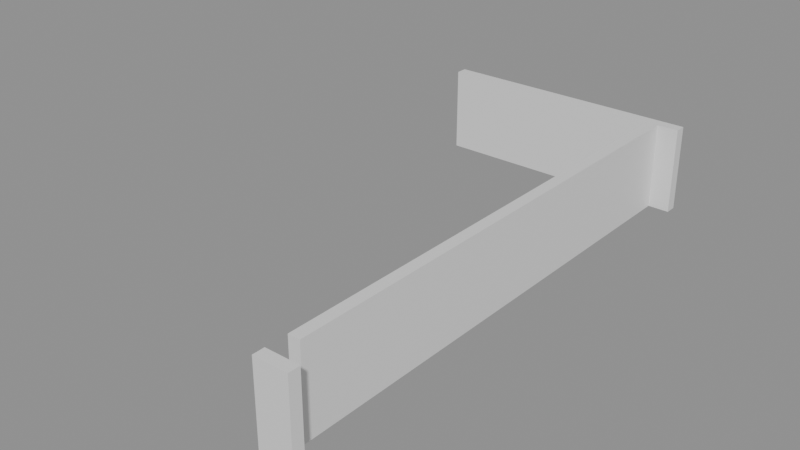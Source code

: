 # Source: building_lego.blend  (saved by Blender 5.0.119; exported with 4.5.12 LTS)
import bpy
from mathutils import Matrix  # noqa: F401  (used for matrix-valued properties, if any)

bpy.ops.wm.read_factory_settings(use_empty=True)
scene = bpy.context.scene
scene.name = 'Scene'

# ---- collections
col_01_paredes_externas = bpy.data.collections.new('01_Paredes_Externas'); scene.collection.children.link(col_01_paredes_externas)

# ---- materials (node trees are filled in below, after node groups)
mat_mat_parede_externa = bpy.data.materials.new('Mat_Parede_Externa')

# ---- material node trees
mat_mat_parede_externa.use_nodes = True; mat_mat_parede_externa.node_tree.nodes.clear()
_N = mat_mat_parede_externa.node_tree.nodes; _L = mat_mat_parede_externa.node_tree.links
n0 = _N.new('ShaderNodeBsdfPrincipled'); n0.name = 'BSDF - Pré-fundamentado'; n0.location = (-200, 100)
n1 = _N.new('ShaderNodeOutputMaterial'); n1.name = 'Saída de material'; n1.location = (200, 100)
_L.new(n0.outputs[0], n1.inputs[0])
n1.is_active_output = True

# ---- meshes
me_bloco_dungeon_wall_4551_1367_z0 = bpy.data.meshes.new('Bloco_dungeon_wall_4551_1367_z0')
me_bloco_dungeon_wall_4551_1367_z0.from_pydata([(-0.5, -0.175, -1.32), (0.5, -0.175, -1.32), (0.5, 0.175, -1.32), (-0.5, 0.175, -1.32), (-0.5, -0.175, 1.32), (0.5, -0.175, 1.32), (0.5, 0.175, 1.32), (-0.5, 0.175, 1.32)], [], [(0, 1, 2, 3), (4, 7, 6, 5), (0, 4, 5, 1), (2, 6, 7, 3), (0, 3, 7, 4), (1, 5, 6, 2)])
me_bloco_dungeon_wall_4551_1367_z0.materials.append(mat_mat_parede_externa)
me_bloco_dungeon_wall_4551_1367_z0.update()
me_bloco_dungeon_wall_4544_1383_z0 = bpy.data.meshes.new('Bloco_dungeon_wall_4544_1383_z0')
me_bloco_dungeon_wall_4544_1383_z0.from_pydata([(-0.5, -0.175, -1.32), (0.5, -0.175, -1.32), (0.5, 0.175, -1.32), (-0.5, 0.175, -1.32), (-0.5, -0.175, 1.32), (0.5, -0.175, 1.32), (0.5, 0.175, 1.32), (-0.5, 0.175, 1.32)], [], [(0, 1, 2, 3), (4, 7, 6, 5), (0, 4, 5, 1), (2, 6, 7, 3), (0, 3, 7, 4), (1, 5, 6, 2)])
me_bloco_dungeon_wall_4544_1383_z0.materials.append(mat_mat_parede_externa)
me_bloco_dungeon_wall_4544_1383_z0.update()
me_bloco_dungeon_wall_4545_1383_z0 = bpy.data.meshes.new('Bloco_dungeon_wall_4545_1383_z0')
me_bloco_dungeon_wall_4545_1383_z0.from_pydata([(-0.5, -0.175, -1.32), (0.5, -0.175, -1.32), (0.5, 0.175, -1.32), (-0.5, 0.175, -1.32), (-0.5, -0.175, 1.32), (0.5, -0.175, 1.32), (0.5, 0.175, 1.32), (-0.5, 0.175, 1.32)], [], [(0, 1, 2, 3), (4, 7, 6, 5), (0, 4, 5, 1), (2, 6, 7, 3), (0, 3, 7, 4), (1, 5, 6, 2)])
me_bloco_dungeon_wall_4545_1383_z0.materials.append(mat_mat_parede_externa)
me_bloco_dungeon_wall_4545_1383_z0.update()
me_bloco_dungeon_wall_4546_1383_z0 = bpy.data.meshes.new('Bloco_dungeon_wall_4546_1383_z0')
me_bloco_dungeon_wall_4546_1383_z0.from_pydata([(-0.5, -0.175, -1.32), (0.5, -0.175, -1.32), (0.5, 0.175, -1.32), (-0.5, 0.175, -1.32), (-0.5, -0.175, 1.32), (0.5, -0.175, 1.32), (0.5, 0.175, 1.32), (-0.5, 0.175, 1.32)], [], [(0, 1, 2, 3), (4, 7, 6, 5), (0, 4, 5, 1), (2, 6, 7, 3), (0, 3, 7, 4), (1, 5, 6, 2)])
me_bloco_dungeon_wall_4546_1383_z0.materials.append(mat_mat_parede_externa)
me_bloco_dungeon_wall_4546_1383_z0.update()
me_bloco_dungeon_wall_4547_1383_z0 = bpy.data.meshes.new('Bloco_dungeon_wall_4547_1383_z0')
me_bloco_dungeon_wall_4547_1383_z0.from_pydata([(-0.5, -0.175, -1.32), (0.5, -0.175, -1.32), (0.5, 0.175, -1.32), (-0.5, 0.175, -1.32), (-0.5, -0.175, 1.32), (0.5, -0.175, 1.32), (0.5, 0.175, 1.32), (-0.5, 0.175, 1.32)], [], [(0, 1, 2, 3), (4, 7, 6, 5), (0, 4, 5, 1), (2, 6, 7, 3), (0, 3, 7, 4), (1, 5, 6, 2)])
me_bloco_dungeon_wall_4547_1383_z0.materials.append(mat_mat_parede_externa)
me_bloco_dungeon_wall_4547_1383_z0.update()
me_bloco_dungeon_wall_4548_1383_z0 = bpy.data.meshes.new('Bloco_dungeon_wall_4548_1383_z0')
me_bloco_dungeon_wall_4548_1383_z0.from_pydata([(-0.5, -0.175, -1.32), (0.5, -0.175, -1.32), (0.5, 0.175, -1.32), (-0.5, 0.175, -1.32), (-0.5, -0.175, 1.32), (0.5, -0.175, 1.32), (0.5, 0.175, 1.32), (-0.5, 0.175, 1.32)], [], [(0, 1, 2, 3), (4, 7, 6, 5), (0, 4, 5, 1), (2, 6, 7, 3), (0, 3, 7, 4), (1, 5, 6, 2)])
me_bloco_dungeon_wall_4548_1383_z0.materials.append(mat_mat_parede_externa)
me_bloco_dungeon_wall_4548_1383_z0.update()
me_bloco_dungeon_wall_4549_1383_z0 = bpy.data.meshes.new('Bloco_dungeon_wall_4549_1383_z0')
me_bloco_dungeon_wall_4549_1383_z0.from_pydata([(-0.5, -0.175, -1.32), (0.5, -0.175, -1.32), (0.5, 0.175, -1.32), (-0.5, 0.175, -1.32), (-0.5, -0.175, 1.32), (0.5, -0.175, 1.32), (0.5, 0.175, 1.32), (-0.5, 0.175, 1.32)], [], [(0, 1, 2, 3), (4, 7, 6, 5), (0, 4, 5, 1), (2, 6, 7, 3), (0, 3, 7, 4), (1, 5, 6, 2)])
me_bloco_dungeon_wall_4549_1383_z0.materials.append(mat_mat_parede_externa)
me_bloco_dungeon_wall_4549_1383_z0.update()
me_bloco_dungeon_wall_4550_1383_z0 = bpy.data.meshes.new('Bloco_dungeon_wall_4550_1383_z0')
me_bloco_dungeon_wall_4550_1383_z0.from_pydata([(-0.5, -0.175, -1.32), (0.5, -0.175, -1.32), (0.5, 0.175, -1.32), (-0.5, 0.175, -1.32), (-0.5, -0.175, 1.32), (0.5, -0.175, 1.32), (0.5, 0.175, 1.32), (-0.5, 0.175, 1.32)], [], [(0, 1, 2, 3), (4, 7, 6, 5), (0, 4, 5, 1), (2, 6, 7, 3), (0, 3, 7, 4), (1, 5, 6, 2)])
me_bloco_dungeon_wall_4550_1383_z0.materials.append(mat_mat_parede_externa)
me_bloco_dungeon_wall_4550_1383_z0.update()
me_bloco_dungeon_wall_4551_1383_z0 = bpy.data.meshes.new('Bloco_dungeon_wall_4551_1383_z0')
me_bloco_dungeon_wall_4551_1383_z0.from_pydata([(-0.5, -0.175, -1.32), (0.5, -0.175, -1.32), (0.5, 0.175, -1.32), (-0.5, 0.175, -1.32), (-0.5, -0.175, 1.32), (0.5, -0.175, 1.32), (0.5, 0.175, 1.32), (-0.5, 0.175, 1.32)], [], [(0, 1, 2, 3), (4, 7, 6, 5), (0, 4, 5, 1), (2, 6, 7, 3), (0, 3, 7, 4), (1, 5, 6, 2)])
me_bloco_dungeon_wall_4551_1383_z0.materials.append(mat_mat_parede_externa)
me_bloco_dungeon_wall_4551_1383_z0.update()
me_bloco_dungeon_wall_4551_1368_z0 = bpy.data.meshes.new('Bloco_dungeon_wall_4551_1368_z0')
me_bloco_dungeon_wall_4551_1368_z0.from_pydata([(-0.175, -0.5, -1.32), (0.175, -0.5, -1.32), (0.175, 0.5, -1.32), (-0.175, 0.5, -1.32), (-0.175, -0.5, 1.32), (0.175, -0.5, 1.32), (0.175, 0.5, 1.32), (-0.175, 0.5, 1.32)], [], [(0, 1, 2, 3), (4, 7, 6, 5), (0, 4, 5, 1), (2, 6, 7, 3), (0, 3, 7, 4), (1, 5, 6, 2)])
me_bloco_dungeon_wall_4551_1368_z0.materials.append(mat_mat_parede_externa)
me_bloco_dungeon_wall_4551_1368_z0.update()
me_bloco_dungeon_wall_4551_1369_z0 = bpy.data.meshes.new('Bloco_dungeon_wall_4551_1369_z0')
me_bloco_dungeon_wall_4551_1369_z0.from_pydata([(-0.175, -0.5, -1.32), (0.175, -0.5, -1.32), (0.175, 0.5, -1.32), (-0.175, 0.5, -1.32), (-0.175, -0.5, 1.32), (0.175, -0.5, 1.32), (0.175, 0.5, 1.32), (-0.175, 0.5, 1.32)], [], [(0, 1, 2, 3), (4, 7, 6, 5), (0, 4, 5, 1), (2, 6, 7, 3), (0, 3, 7, 4), (1, 5, 6, 2)])
me_bloco_dungeon_wall_4551_1369_z0.materials.append(mat_mat_parede_externa)
me_bloco_dungeon_wall_4551_1369_z0.update()
me_bloco_dungeon_wall_4551_1370_z0 = bpy.data.meshes.new('Bloco_dungeon_wall_4551_1370_z0')
me_bloco_dungeon_wall_4551_1370_z0.from_pydata([(-0.175, -0.5, -1.32), (0.175, -0.5, -1.32), (0.175, 0.5, -1.32), (-0.175, 0.5, -1.32), (-0.175, -0.5, 1.32), (0.175, -0.5, 1.32), (0.175, 0.5, 1.32), (-0.175, 0.5, 1.32)], [], [(0, 1, 2, 3), (4, 7, 6, 5), (0, 4, 5, 1), (2, 6, 7, 3), (0, 3, 7, 4), (1, 5, 6, 2)])
me_bloco_dungeon_wall_4551_1370_z0.materials.append(mat_mat_parede_externa)
me_bloco_dungeon_wall_4551_1370_z0.update()
me_bloco_dungeon_wall_4551_1371_z0 = bpy.data.meshes.new('Bloco_dungeon_wall_4551_1371_z0')
me_bloco_dungeon_wall_4551_1371_z0.from_pydata([(-0.175, -0.5, -1.32), (0.175, -0.5, -1.32), (0.175, 0.5, -1.32), (-0.175, 0.5, -1.32), (-0.175, -0.5, 1.32), (0.175, -0.5, 1.32), (0.175, 0.5, 1.32), (-0.175, 0.5, 1.32)], [], [(0, 1, 2, 3), (4, 7, 6, 5), (0, 4, 5, 1), (2, 6, 7, 3), (0, 3, 7, 4), (1, 5, 6, 2)])
me_bloco_dungeon_wall_4551_1371_z0.materials.append(mat_mat_parede_externa)
me_bloco_dungeon_wall_4551_1371_z0.update()
me_bloco_dungeon_wall_4551_1372_z0 = bpy.data.meshes.new('Bloco_dungeon_wall_4551_1372_z0')
me_bloco_dungeon_wall_4551_1372_z0.from_pydata([(-0.175, -0.5, -1.32), (0.175, -0.5, -1.32), (0.175, 0.5, -1.32), (-0.175, 0.5, -1.32), (-0.175, -0.5, 1.32), (0.175, -0.5, 1.32), (0.175, 0.5, 1.32), (-0.175, 0.5, 1.32)], [], [(0, 1, 2, 3), (4, 7, 6, 5), (0, 4, 5, 1), (2, 6, 7, 3), (0, 3, 7, 4), (1, 5, 6, 2)])
me_bloco_dungeon_wall_4551_1372_z0.materials.append(mat_mat_parede_externa)
me_bloco_dungeon_wall_4551_1372_z0.update()
me_bloco_dungeon_wall_4551_1373_z0 = bpy.data.meshes.new('Bloco_dungeon_wall_4551_1373_z0')
me_bloco_dungeon_wall_4551_1373_z0.from_pydata([(-0.175, -0.5, -1.32), (0.175, -0.5, -1.32), (0.175, 0.5, -1.32), (-0.175, 0.5, -1.32), (-0.175, -0.5, 1.32), (0.175, -0.5, 1.32), (0.175, 0.5, 1.32), (-0.175, 0.5, 1.32)], [], [(0, 1, 2, 3), (4, 7, 6, 5), (0, 4, 5, 1), (2, 6, 7, 3), (0, 3, 7, 4), (1, 5, 6, 2)])
me_bloco_dungeon_wall_4551_1373_z0.materials.append(mat_mat_parede_externa)
me_bloco_dungeon_wall_4551_1373_z0.update()
me_bloco_dungeon_wall_4551_1374_z0 = bpy.data.meshes.new('Bloco_dungeon_wall_4551_1374_z0')
me_bloco_dungeon_wall_4551_1374_z0.from_pydata([(-0.175, -0.5, -1.32), (0.175, -0.5, -1.32), (0.175, 0.5, -1.32), (-0.175, 0.5, -1.32), (-0.175, -0.5, 1.32), (0.175, -0.5, 1.32), (0.175, 0.5, 1.32), (-0.175, 0.5, 1.32)], [], [(0, 1, 2, 3), (4, 7, 6, 5), (0, 4, 5, 1), (2, 6, 7, 3), (0, 3, 7, 4), (1, 5, 6, 2)])
me_bloco_dungeon_wall_4551_1374_z0.materials.append(mat_mat_parede_externa)
me_bloco_dungeon_wall_4551_1374_z0.update()
me_bloco_dungeon_wall_4551_1375_z0 = bpy.data.meshes.new('Bloco_dungeon_wall_4551_1375_z0')
me_bloco_dungeon_wall_4551_1375_z0.from_pydata([(-0.175, -0.5, -1.32), (0.175, -0.5, -1.32), (0.175, 0.5, -1.32), (-0.175, 0.5, -1.32), (-0.175, -0.5, 1.32), (0.175, -0.5, 1.32), (0.175, 0.5, 1.32), (-0.175, 0.5, 1.32)], [], [(0, 1, 2, 3), (4, 7, 6, 5), (0, 4, 5, 1), (2, 6, 7, 3), (0, 3, 7, 4), (1, 5, 6, 2)])
me_bloco_dungeon_wall_4551_1375_z0.materials.append(mat_mat_parede_externa)
me_bloco_dungeon_wall_4551_1375_z0.update()
me_bloco_dungeon_wall_4551_1376_z0 = bpy.data.meshes.new('Bloco_dungeon_wall_4551_1376_z0')
me_bloco_dungeon_wall_4551_1376_z0.from_pydata([(-0.175, -0.5, -1.32), (0.175, -0.5, -1.32), (0.175, 0.5, -1.32), (-0.175, 0.5, -1.32), (-0.175, -0.5, 1.32), (0.175, -0.5, 1.32), (0.175, 0.5, 1.32), (-0.175, 0.5, 1.32)], [], [(0, 1, 2, 3), (4, 7, 6, 5), (0, 4, 5, 1), (2, 6, 7, 3), (0, 3, 7, 4), (1, 5, 6, 2)])
me_bloco_dungeon_wall_4551_1376_z0.materials.append(mat_mat_parede_externa)
me_bloco_dungeon_wall_4551_1376_z0.update()
me_bloco_dungeon_wall_4551_1377_z0 = bpy.data.meshes.new('Bloco_dungeon_wall_4551_1377_z0')
me_bloco_dungeon_wall_4551_1377_z0.from_pydata([(-0.175, -0.5, -1.32), (0.175, -0.5, -1.32), (0.175, 0.5, -1.32), (-0.175, 0.5, -1.32), (-0.175, -0.5, 1.32), (0.175, -0.5, 1.32), (0.175, 0.5, 1.32), (-0.175, 0.5, 1.32)], [], [(0, 1, 2, 3), (4, 7, 6, 5), (0, 4, 5, 1), (2, 6, 7, 3), (0, 3, 7, 4), (1, 5, 6, 2)])
me_bloco_dungeon_wall_4551_1377_z0.materials.append(mat_mat_parede_externa)
me_bloco_dungeon_wall_4551_1377_z0.update()
me_bloco_dungeon_wall_4551_1378_z0 = bpy.data.meshes.new('Bloco_dungeon_wall_4551_1378_z0')
me_bloco_dungeon_wall_4551_1378_z0.from_pydata([(-0.175, -0.5, -1.32), (0.175, -0.5, -1.32), (0.175, 0.5, -1.32), (-0.175, 0.5, -1.32), (-0.175, -0.5, 1.32), (0.175, -0.5, 1.32), (0.175, 0.5, 1.32), (-0.175, 0.5, 1.32)], [], [(0, 1, 2, 3), (4, 7, 6, 5), (0, 4, 5, 1), (2, 6, 7, 3), (0, 3, 7, 4), (1, 5, 6, 2)])
me_bloco_dungeon_wall_4551_1378_z0.materials.append(mat_mat_parede_externa)
me_bloco_dungeon_wall_4551_1378_z0.update()
me_bloco_dungeon_wall_4551_1379_z0 = bpy.data.meshes.new('Bloco_dungeon_wall_4551_1379_z0')
me_bloco_dungeon_wall_4551_1379_z0.from_pydata([(-0.175, -0.5, -1.32), (0.175, -0.5, -1.32), (0.175, 0.5, -1.32), (-0.175, 0.5, -1.32), (-0.175, -0.5, 1.32), (0.175, -0.5, 1.32), (0.175, 0.5, 1.32), (-0.175, 0.5, 1.32)], [], [(0, 1, 2, 3), (4, 7, 6, 5), (0, 4, 5, 1), (2, 6, 7, 3), (0, 3, 7, 4), (1, 5, 6, 2)])
me_bloco_dungeon_wall_4551_1379_z0.materials.append(mat_mat_parede_externa)
me_bloco_dungeon_wall_4551_1379_z0.update()
me_bloco_dungeon_wall_4551_1380_z0 = bpy.data.meshes.new('Bloco_dungeon_wall_4551_1380_z0')
me_bloco_dungeon_wall_4551_1380_z0.from_pydata([(-0.175, -0.5, -1.32), (0.175, -0.5, -1.32), (0.175, 0.5, -1.32), (-0.175, 0.5, -1.32), (-0.175, -0.5, 1.32), (0.175, -0.5, 1.32), (0.175, 0.5, 1.32), (-0.175, 0.5, 1.32)], [], [(0, 1, 2, 3), (4, 7, 6, 5), (0, 4, 5, 1), (2, 6, 7, 3), (0, 3, 7, 4), (1, 5, 6, 2)])
me_bloco_dungeon_wall_4551_1380_z0.materials.append(mat_mat_parede_externa)
me_bloco_dungeon_wall_4551_1380_z0.update()
me_bloco_dungeon_wall_4551_1381_z0 = bpy.data.meshes.new('Bloco_dungeon_wall_4551_1381_z0')
me_bloco_dungeon_wall_4551_1381_z0.from_pydata([(-0.175, -0.5, -1.32), (0.175, -0.5, -1.32), (0.175, 0.5, -1.32), (-0.175, 0.5, -1.32), (-0.175, -0.5, 1.32), (0.175, -0.5, 1.32), (0.175, 0.5, 1.32), (-0.175, 0.5, 1.32)], [], [(0, 1, 2, 3), (4, 7, 6, 5), (0, 4, 5, 1), (2, 6, 7, 3), (0, 3, 7, 4), (1, 5, 6, 2)])
me_bloco_dungeon_wall_4551_1381_z0.materials.append(mat_mat_parede_externa)
me_bloco_dungeon_wall_4551_1381_z0.update()
me_bloco_dungeon_wall_4551_1382_z0 = bpy.data.meshes.new('Bloco_dungeon_wall_4551_1382_z0')
me_bloco_dungeon_wall_4551_1382_z0.from_pydata([(-0.175, -0.5, -1.32), (0.175, -0.5, -1.32), (0.175, 0.5, -1.32), (-0.175, 0.5, -1.32), (-0.175, -0.5, 1.32), (0.175, -0.5, 1.32), (0.175, 0.5, 1.32), (-0.175, 0.5, 1.32)], [], [(0, 1, 2, 3), (4, 7, 6, 5), (0, 4, 5, 1), (2, 6, 7, 3), (0, 3, 7, 4), (1, 5, 6, 2)])
me_bloco_dungeon_wall_4551_1382_z0.materials.append(mat_mat_parede_externa)
me_bloco_dungeon_wall_4551_1382_z0.update()

# ---- objects
ob_parede_externa_norte_y1367_x4551_4551 = bpy.data.objects.new('Parede_Externa_Norte_Y1367_X4551_4551', None)
ob_bloco_dungeon_wall_4551_1367_z0 = bpy.data.objects.new('Bloco_dungeon_wall_4551_1367_z0', me_bloco_dungeon_wall_4551_1367_z0)
ob_parede_externa_sul_y1383_x4544_4551 = bpy.data.objects.new('Parede_Externa_Sul_Y1383_X4544_4551', None)
ob_bloco_dungeon_wall_4544_1383_z0 = bpy.data.objects.new('Bloco_dungeon_wall_4544_1383_z0', me_bloco_dungeon_wall_4544_1383_z0)
ob_bloco_dungeon_wall_4545_1383_z0 = bpy.data.objects.new('Bloco_dungeon_wall_4545_1383_z0', me_bloco_dungeon_wall_4545_1383_z0)
ob_bloco_dungeon_wall_4546_1383_z0 = bpy.data.objects.new('Bloco_dungeon_wall_4546_1383_z0', me_bloco_dungeon_wall_4546_1383_z0)
ob_bloco_dungeon_wall_4547_1383_z0 = bpy.data.objects.new('Bloco_dungeon_wall_4547_1383_z0', me_bloco_dungeon_wall_4547_1383_z0)
ob_bloco_dungeon_wall_4548_1383_z0 = bpy.data.objects.new('Bloco_dungeon_wall_4548_1383_z0', me_bloco_dungeon_wall_4548_1383_z0)
ob_bloco_dungeon_wall_4549_1383_z0 = bpy.data.objects.new('Bloco_dungeon_wall_4549_1383_z0', me_bloco_dungeon_wall_4549_1383_z0)
ob_bloco_dungeon_wall_4550_1383_z0 = bpy.data.objects.new('Bloco_dungeon_wall_4550_1383_z0', me_bloco_dungeon_wall_4550_1383_z0)
ob_bloco_dungeon_wall_4551_1383_z0 = bpy.data.objects.new('Bloco_dungeon_wall_4551_1383_z0', me_bloco_dungeon_wall_4551_1383_z0)
ob_parede_externa_leste_x4551_y1368_1382 = bpy.data.objects.new('Parede_Externa_Leste_X4551_Y1368_1382', None)
ob_bloco_dungeon_wall_4551_1368_z0 = bpy.data.objects.new('Bloco_dungeon_wall_4551_1368_z0', me_bloco_dungeon_wall_4551_1368_z0)
ob_bloco_dungeon_wall_4551_1369_z0 = bpy.data.objects.new('Bloco_dungeon_wall_4551_1369_z0', me_bloco_dungeon_wall_4551_1369_z0)
ob_bloco_dungeon_wall_4551_1370_z0 = bpy.data.objects.new('Bloco_dungeon_wall_4551_1370_z0', me_bloco_dungeon_wall_4551_1370_z0)
ob_bloco_dungeon_wall_4551_1371_z0 = bpy.data.objects.new('Bloco_dungeon_wall_4551_1371_z0', me_bloco_dungeon_wall_4551_1371_z0)
ob_bloco_dungeon_wall_4551_1372_z0 = bpy.data.objects.new('Bloco_dungeon_wall_4551_1372_z0', me_bloco_dungeon_wall_4551_1372_z0)
ob_bloco_dungeon_wall_4551_1373_z0 = bpy.data.objects.new('Bloco_dungeon_wall_4551_1373_z0', me_bloco_dungeon_wall_4551_1373_z0)
ob_bloco_dungeon_wall_4551_1374_z0 = bpy.data.objects.new('Bloco_dungeon_wall_4551_1374_z0', me_bloco_dungeon_wall_4551_1374_z0)
ob_bloco_dungeon_wall_4551_1375_z0 = bpy.data.objects.new('Bloco_dungeon_wall_4551_1375_z0', me_bloco_dungeon_wall_4551_1375_z0)
ob_bloco_dungeon_wall_4551_1376_z0 = bpy.data.objects.new('Bloco_dungeon_wall_4551_1376_z0', me_bloco_dungeon_wall_4551_1376_z0)
ob_bloco_dungeon_wall_4551_1377_z0 = bpy.data.objects.new('Bloco_dungeon_wall_4551_1377_z0', me_bloco_dungeon_wall_4551_1377_z0)
ob_bloco_dungeon_wall_4551_1378_z0 = bpy.data.objects.new('Bloco_dungeon_wall_4551_1378_z0', me_bloco_dungeon_wall_4551_1378_z0)
ob_bloco_dungeon_wall_4551_1379_z0 = bpy.data.objects.new('Bloco_dungeon_wall_4551_1379_z0', me_bloco_dungeon_wall_4551_1379_z0)
ob_bloco_dungeon_wall_4551_1380_z0 = bpy.data.objects.new('Bloco_dungeon_wall_4551_1380_z0', me_bloco_dungeon_wall_4551_1380_z0)
ob_bloco_dungeon_wall_4551_1381_z0 = bpy.data.objects.new('Bloco_dungeon_wall_4551_1381_z0', me_bloco_dungeon_wall_4551_1381_z0)
ob_bloco_dungeon_wall_4551_1382_z0 = bpy.data.objects.new('Bloco_dungeon_wall_4551_1382_z0', me_bloco_dungeon_wall_4551_1382_z0)

# ---- transforms, parenting, visibility, modifiers, constraints
ob_parede_externa_norte_y1367_x4551_4551.location = (3.5, -8.0, 0.0)
ob_parede_externa_norte_y1367_x4551_4551.empty_display_type = 'CUBE'
ob_bloco_dungeon_wall_4551_1367_z0.parent = ob_parede_externa_norte_y1367_x4551_4551
ob_bloco_dungeon_wall_4551_1367_z0.matrix_parent_inverse = Matrix(((1.0, -0.0, 0.0, -3.5), (-0.0, 1.0, -0.0, 8.0), (0.0, -0.0, 1.0, -0.0), (-0.0, 0.0, -0.0, 1.0)))
ob_bloco_dungeon_wall_4551_1367_z0.location = (3.5, -8.325, 1.32)
ob_parede_externa_sul_y1383_x4544_4551.location = (0.0, 8.0, 0.0)
ob_parede_externa_sul_y1383_x4544_4551.empty_display_type = 'CUBE'
ob_bloco_dungeon_wall_4544_1383_z0.parent = ob_parede_externa_sul_y1383_x4544_4551
ob_bloco_dungeon_wall_4544_1383_z0.matrix_parent_inverse = Matrix(((1.0, -0.0, 0.0, -0.0), (-0.0, 1.0, -0.0, -8.0), (0.0, -0.0, 1.0, -0.0), (-0.0, 0.0, -0.0, 1.0)))
ob_bloco_dungeon_wall_4544_1383_z0.location = (-3.5, 7.675, 1.32)
ob_bloco_dungeon_wall_4545_1383_z0.parent = ob_parede_externa_sul_y1383_x4544_4551
ob_bloco_dungeon_wall_4545_1383_z0.matrix_parent_inverse = Matrix(((1.0, -0.0, 0.0, -0.0), (-0.0, 1.0, -0.0, -8.0), (0.0, -0.0, 1.0, -0.0), (-0.0, 0.0, -0.0, 1.0)))
ob_bloco_dungeon_wall_4545_1383_z0.location = (-2.5, 7.675, 1.32)
ob_bloco_dungeon_wall_4546_1383_z0.parent = ob_parede_externa_sul_y1383_x4544_4551
ob_bloco_dungeon_wall_4546_1383_z0.matrix_parent_inverse = Matrix(((1.0, -0.0, 0.0, -0.0), (-0.0, 1.0, -0.0, -8.0), (0.0, -0.0, 1.0, -0.0), (-0.0, 0.0, -0.0, 1.0)))
ob_bloco_dungeon_wall_4546_1383_z0.location = (-1.5, 7.675, 1.32)
ob_bloco_dungeon_wall_4547_1383_z0.parent = ob_parede_externa_sul_y1383_x4544_4551
ob_bloco_dungeon_wall_4547_1383_z0.matrix_parent_inverse = Matrix(((1.0, -0.0, 0.0, -0.0), (-0.0, 1.0, -0.0, -8.0), (0.0, -0.0, 1.0, -0.0), (-0.0, 0.0, -0.0, 1.0)))
ob_bloco_dungeon_wall_4547_1383_z0.location = (-0.5, 7.675, 1.32)
ob_bloco_dungeon_wall_4548_1383_z0.parent = ob_parede_externa_sul_y1383_x4544_4551
ob_bloco_dungeon_wall_4548_1383_z0.matrix_parent_inverse = Matrix(((1.0, -0.0, 0.0, -0.0), (-0.0, 1.0, -0.0, -8.0), (0.0, -0.0, 1.0, -0.0), (-0.0, 0.0, -0.0, 1.0)))
ob_bloco_dungeon_wall_4548_1383_z0.location = (0.5, 7.675, 1.32)
ob_bloco_dungeon_wall_4549_1383_z0.parent = ob_parede_externa_sul_y1383_x4544_4551
ob_bloco_dungeon_wall_4549_1383_z0.matrix_parent_inverse = Matrix(((1.0, -0.0, 0.0, -0.0), (-0.0, 1.0, -0.0, -8.0), (0.0, -0.0, 1.0, -0.0), (-0.0, 0.0, -0.0, 1.0)))
ob_bloco_dungeon_wall_4549_1383_z0.location = (1.5, 7.675, 1.32)
ob_bloco_dungeon_wall_4550_1383_z0.parent = ob_parede_externa_sul_y1383_x4544_4551
ob_bloco_dungeon_wall_4550_1383_z0.matrix_parent_inverse = Matrix(((1.0, -0.0, 0.0, -0.0), (-0.0, 1.0, -0.0, -8.0), (0.0, -0.0, 1.0, -0.0), (-0.0, 0.0, -0.0, 1.0)))
ob_bloco_dungeon_wall_4550_1383_z0.location = (2.5, 7.675, 1.32)
ob_bloco_dungeon_wall_4551_1383_z0.parent = ob_parede_externa_sul_y1383_x4544_4551
ob_bloco_dungeon_wall_4551_1383_z0.matrix_parent_inverse = Matrix(((1.0, -0.0, 0.0, -0.0), (-0.0, 1.0, -0.0, -8.0), (0.0, -0.0, 1.0, -0.0), (-0.0, 0.0, -0.0, 1.0)))
ob_bloco_dungeon_wall_4551_1383_z0.location = (3.5, 7.675, 1.32)
ob_parede_externa_leste_x4551_y1368_1382.location = (3.5, 0.0, 0.0)
ob_parede_externa_leste_x4551_y1368_1382.empty_display_type = 'CUBE'
ob_bloco_dungeon_wall_4551_1368_z0.parent = ob_parede_externa_leste_x4551_y1368_1382
ob_bloco_dungeon_wall_4551_1368_z0.matrix_parent_inverse = Matrix(((1.0, -0.0, 0.0, -3.5), (-0.0, 1.0, -0.0, 0.0), (0.0, -0.0, 1.0, -0.0), (-0.0, 0.0, -0.0, 1.0)))
ob_bloco_dungeon_wall_4551_1368_z0.location = (3.175, -7.0, 1.32)
ob_bloco_dungeon_wall_4551_1369_z0.parent = ob_parede_externa_leste_x4551_y1368_1382
ob_bloco_dungeon_wall_4551_1369_z0.matrix_parent_inverse = Matrix(((1.0, -0.0, 0.0, -3.5), (-0.0, 1.0, -0.0, 0.0), (0.0, -0.0, 1.0, -0.0), (-0.0, 0.0, -0.0, 1.0)))
ob_bloco_dungeon_wall_4551_1369_z0.location = (3.175, -6.0, 1.32)
ob_bloco_dungeon_wall_4551_1370_z0.parent = ob_parede_externa_leste_x4551_y1368_1382
ob_bloco_dungeon_wall_4551_1370_z0.matrix_parent_inverse = Matrix(((1.0, -0.0, 0.0, -3.5), (-0.0, 1.0, -0.0, 0.0), (0.0, -0.0, 1.0, -0.0), (-0.0, 0.0, -0.0, 1.0)))
ob_bloco_dungeon_wall_4551_1370_z0.location = (3.175, -5.0, 1.32)
ob_bloco_dungeon_wall_4551_1371_z0.parent = ob_parede_externa_leste_x4551_y1368_1382
ob_bloco_dungeon_wall_4551_1371_z0.matrix_parent_inverse = Matrix(((1.0, -0.0, 0.0, -3.5), (-0.0, 1.0, -0.0, 0.0), (0.0, -0.0, 1.0, -0.0), (-0.0, 0.0, -0.0, 1.0)))
ob_bloco_dungeon_wall_4551_1371_z0.location = (3.175, -4.0, 1.32)
ob_bloco_dungeon_wall_4551_1372_z0.parent = ob_parede_externa_leste_x4551_y1368_1382
ob_bloco_dungeon_wall_4551_1372_z0.matrix_parent_inverse = Matrix(((1.0, -0.0, 0.0, -3.5), (-0.0, 1.0, -0.0, 0.0), (0.0, -0.0, 1.0, -0.0), (-0.0, 0.0, -0.0, 1.0)))
ob_bloco_dungeon_wall_4551_1372_z0.location = (3.175, -3.0, 1.32)
ob_bloco_dungeon_wall_4551_1373_z0.parent = ob_parede_externa_leste_x4551_y1368_1382
ob_bloco_dungeon_wall_4551_1373_z0.matrix_parent_inverse = Matrix(((1.0, -0.0, 0.0, -3.5), (-0.0, 1.0, -0.0, 0.0), (0.0, -0.0, 1.0, -0.0), (-0.0, 0.0, -0.0, 1.0)))
ob_bloco_dungeon_wall_4551_1373_z0.location = (3.175, -2.0, 1.32)
ob_bloco_dungeon_wall_4551_1374_z0.parent = ob_parede_externa_leste_x4551_y1368_1382
ob_bloco_dungeon_wall_4551_1374_z0.matrix_parent_inverse = Matrix(((1.0, -0.0, 0.0, -3.5), (-0.0, 1.0, -0.0, 0.0), (0.0, -0.0, 1.0, -0.0), (-0.0, 0.0, -0.0, 1.0)))
ob_bloco_dungeon_wall_4551_1374_z0.location = (3.175, -1.0, 1.32)
ob_bloco_dungeon_wall_4551_1375_z0.parent = ob_parede_externa_leste_x4551_y1368_1382
ob_bloco_dungeon_wall_4551_1375_z0.matrix_parent_inverse = Matrix(((1.0, -0.0, 0.0, -3.5), (-0.0, 1.0, -0.0, 0.0), (0.0, -0.0, 1.0, -0.0), (-0.0, 0.0, -0.0, 1.0)))
ob_bloco_dungeon_wall_4551_1375_z0.location = (3.175, 0.0, 1.32)
ob_bloco_dungeon_wall_4551_1376_z0.parent = ob_parede_externa_leste_x4551_y1368_1382
ob_bloco_dungeon_wall_4551_1376_z0.matrix_parent_inverse = Matrix(((1.0, -0.0, 0.0, -3.5), (-0.0, 1.0, -0.0, 0.0), (0.0, -0.0, 1.0, -0.0), (-0.0, 0.0, -0.0, 1.0)))
ob_bloco_dungeon_wall_4551_1376_z0.location = (3.175, 1.0, 1.32)
ob_bloco_dungeon_wall_4551_1377_z0.parent = ob_parede_externa_leste_x4551_y1368_1382
ob_bloco_dungeon_wall_4551_1377_z0.matrix_parent_inverse = Matrix(((1.0, -0.0, 0.0, -3.5), (-0.0, 1.0, -0.0, 0.0), (0.0, -0.0, 1.0, -0.0), (-0.0, 0.0, -0.0, 1.0)))
ob_bloco_dungeon_wall_4551_1377_z0.location = (3.175, 2.0, 1.32)
ob_bloco_dungeon_wall_4551_1378_z0.parent = ob_parede_externa_leste_x4551_y1368_1382
ob_bloco_dungeon_wall_4551_1378_z0.matrix_parent_inverse = Matrix(((1.0, -0.0, 0.0, -3.5), (-0.0, 1.0, -0.0, 0.0), (0.0, -0.0, 1.0, -0.0), (-0.0, 0.0, -0.0, 1.0)))
ob_bloco_dungeon_wall_4551_1378_z0.location = (3.175, 3.0, 1.32)
ob_bloco_dungeon_wall_4551_1379_z0.parent = ob_parede_externa_leste_x4551_y1368_1382
ob_bloco_dungeon_wall_4551_1379_z0.matrix_parent_inverse = Matrix(((1.0, -0.0, 0.0, -3.5), (-0.0, 1.0, -0.0, 0.0), (0.0, -0.0, 1.0, -0.0), (-0.0, 0.0, -0.0, 1.0)))
ob_bloco_dungeon_wall_4551_1379_z0.location = (3.175, 4.0, 1.32)
ob_bloco_dungeon_wall_4551_1380_z0.parent = ob_parede_externa_leste_x4551_y1368_1382
ob_bloco_dungeon_wall_4551_1380_z0.matrix_parent_inverse = Matrix(((1.0, -0.0, 0.0, -3.5), (-0.0, 1.0, -0.0, 0.0), (0.0, -0.0, 1.0, -0.0), (-0.0, 0.0, -0.0, 1.0)))
ob_bloco_dungeon_wall_4551_1380_z0.location = (3.175, 5.0, 1.32)
ob_bloco_dungeon_wall_4551_1381_z0.parent = ob_parede_externa_leste_x4551_y1368_1382
ob_bloco_dungeon_wall_4551_1381_z0.matrix_parent_inverse = Matrix(((1.0, -0.0, 0.0, -3.5), (-0.0, 1.0, -0.0, 0.0), (0.0, -0.0, 1.0, -0.0), (-0.0, 0.0, -0.0, 1.0)))
ob_bloco_dungeon_wall_4551_1381_z0.location = (3.175, 6.0, 1.32)
ob_bloco_dungeon_wall_4551_1382_z0.parent = ob_parede_externa_leste_x4551_y1368_1382
ob_bloco_dungeon_wall_4551_1382_z0.matrix_parent_inverse = Matrix(((1.0, -0.0, 0.0, -3.5), (-0.0, 1.0, -0.0, 0.0), (0.0, -0.0, 1.0, -0.0), (-0.0, 0.0, -0.0, 1.0)))
ob_bloco_dungeon_wall_4551_1382_z0.location = (3.175, 7.0, 1.32)

# ---- collection membership
col_01_paredes_externas.objects.link(ob_parede_externa_norte_y1367_x4551_4551)
col_01_paredes_externas.objects.link(ob_bloco_dungeon_wall_4551_1367_z0)
col_01_paredes_externas.objects.link(ob_parede_externa_sul_y1383_x4544_4551)
col_01_paredes_externas.objects.link(ob_bloco_dungeon_wall_4544_1383_z0)
col_01_paredes_externas.objects.link(ob_bloco_dungeon_wall_4545_1383_z0)
col_01_paredes_externas.objects.link(ob_bloco_dungeon_wall_4546_1383_z0)
col_01_paredes_externas.objects.link(ob_bloco_dungeon_wall_4547_1383_z0)
col_01_paredes_externas.objects.link(ob_bloco_dungeon_wall_4548_1383_z0)
col_01_paredes_externas.objects.link(ob_bloco_dungeon_wall_4549_1383_z0)
col_01_paredes_externas.objects.link(ob_bloco_dungeon_wall_4550_1383_z0)
col_01_paredes_externas.objects.link(ob_bloco_dungeon_wall_4551_1383_z0)
col_01_paredes_externas.objects.link(ob_parede_externa_leste_x4551_y1368_1382)
col_01_paredes_externas.objects.link(ob_bloco_dungeon_wall_4551_1368_z0)
col_01_paredes_externas.objects.link(ob_bloco_dungeon_wall_4551_1369_z0)
col_01_paredes_externas.objects.link(ob_bloco_dungeon_wall_4551_1370_z0)
col_01_paredes_externas.objects.link(ob_bloco_dungeon_wall_4551_1371_z0)
col_01_paredes_externas.objects.link(ob_bloco_dungeon_wall_4551_1372_z0)
col_01_paredes_externas.objects.link(ob_bloco_dungeon_wall_4551_1373_z0)
col_01_paredes_externas.objects.link(ob_bloco_dungeon_wall_4551_1374_z0)
col_01_paredes_externas.objects.link(ob_bloco_dungeon_wall_4551_1375_z0)
col_01_paredes_externas.objects.link(ob_bloco_dungeon_wall_4551_1376_z0)
col_01_paredes_externas.objects.link(ob_bloco_dungeon_wall_4551_1377_z0)
col_01_paredes_externas.objects.link(ob_bloco_dungeon_wall_4551_1378_z0)
col_01_paredes_externas.objects.link(ob_bloco_dungeon_wall_4551_1379_z0)
col_01_paredes_externas.objects.link(ob_bloco_dungeon_wall_4551_1380_z0)
col_01_paredes_externas.objects.link(ob_bloco_dungeon_wall_4551_1381_z0)
col_01_paredes_externas.objects.link(ob_bloco_dungeon_wall_4551_1382_z0)

# ---- scene / render settings (as saved in the file)
scene.frame_start = 1; scene.frame_end = 250; scene.frame_set(1)
scene.render.engine = 'BLENDER_EEVEE_NEXT'
scene.render.bake_bias = 0.0
scene.render.bake_samples = 0
scene.cycles.sampling_pattern = 'TABULATED_SOBOL'
scene.eevee.use_volume_custom_range = False
bpy.context.view_layer.update()

# ---- added for rendering (the .blend has no active camera and no usable light): camera, sun + grey world if the file has none
cam_auto = bpy.data.cameras.new('AutoCamera')
cam_auto.lens = 50.0
cam_auto.sensor_width = 36.0
cam_auto.clip_end = 1000.0
ob_auto_camera = bpy.data.objects.new('AutoCamera', cam_auto)
scene.collection.objects.link(ob_auto_camera)
ob_auto_camera.location = (17.0174, -20.7459, 14.9339)
ob_auto_camera.rotation_euler = (1.09748, -7.21219e-08, 0.694738)
scene.camera = ob_auto_camera
light_auto_sun = bpy.data.lights.new('AutoSun', 'SUN')
light_auto_sun.energy = 3.0
light_auto_sun.angle = 0.0523599
ob_auto_sun = bpy.data.objects.new('AutoSun', light_auto_sun)
scene.collection.objects.link(ob_auto_sun)
ob_auto_sun.rotation_euler = (0.872665, 0.174533, 0.523599)
if scene.world is None:
    world_auto = bpy.data.worlds.new('AutoWorld')
    world_auto.color = (0.3, 0.3, 0.3)
    scene.world = world_auto
bpy.context.view_layer.update()

